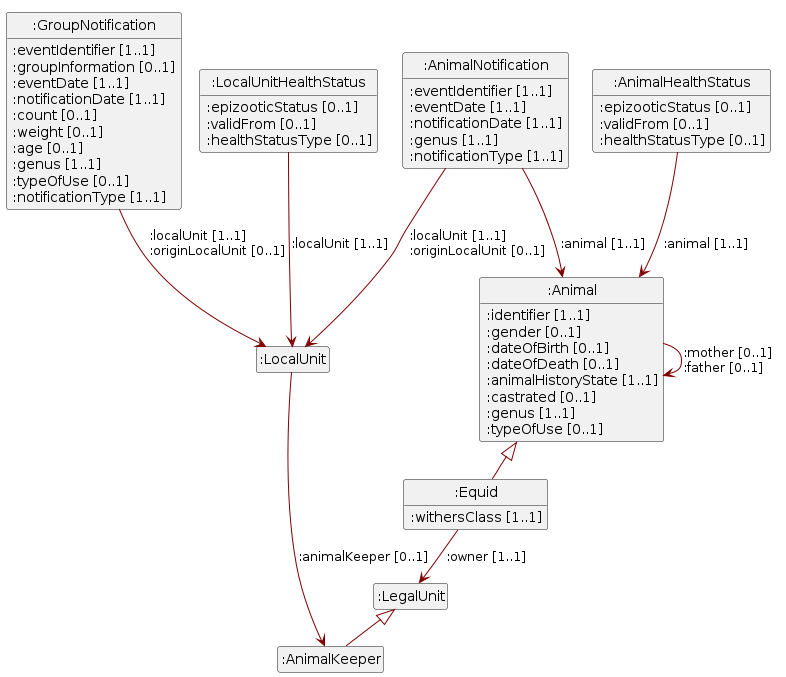

The diagram above was rendered by PlantUML. Its source (embedded in the PNG):
@startuml
!pragma layout smetana
set namespaceSeparator none
skinparam classFontSize 14
!define LIGHTORANGE
!pragma svgSize <U+1F610> XX
skinparam componentStyle uml2
skinparam wrapMessageWidth 100
skinparam ArrowColor #Maroon
set namespaceSeparator none 
Class ":Equid" 
":Equid" --> ":LegalUnit" : :owner [1..1] 
":Equid" : :withersClass [1..1] 
Class ":LegalUnit" 
Class ":GroupNotification" 
":GroupNotification" : :eventIdentifier [1..1] 
":GroupNotification" : :groupInformation [0..1] 
":GroupNotification" : :eventDate [1..1] 
":GroupNotification" : :notificationDate [1..1] 
":GroupNotification" : :count [0..1] 
":GroupNotification" : :weight [0..1] 
":GroupNotification" : :age [0..1] 
":GroupNotification" --> ":LocalUnit" : :localUnit<U+00A0>[1..1]  \l:originLocalUnit<U+00A0>[0..1]  
":GroupNotification" : :genus [1..1] 
":GroupNotification" : :typeOfUse [0..1] 
":GroupNotification" : :notificationType [1..1] 
Class ":AnimalKeeper" 
Class ":AnimalNotification" 
":AnimalNotification" : :eventIdentifier [1..1] 
":AnimalNotification" : :eventDate [1..1] 
":AnimalNotification" : :notificationDate [1..1] 
":AnimalNotification" --> ":Animal" : :animal<U+00A0>[1..1]  
":AnimalNotification" --> ":LocalUnit" : :localUnit<U+00A0>[1..1]  \l:originLocalUnit<U+00A0>[0..1]  
":AnimalNotification" : :genus [1..1] 
":AnimalNotification" : :notificationType [1..1] 
Class ":LocalUnit" 
":LocalUnit" --> ":AnimalKeeper" : :animalKeeper [0..1] 
Class ":LocalUnitHealthStatus" 
":LocalUnitHealthStatus" : :epizooticStatus [0..1] 
":LocalUnitHealthStatus" : :validFrom [0..1] 
":LocalUnitHealthStatus" : :healthStatusType [0..1] 
":LocalUnitHealthStatus" --> ":LocalUnit" : :localUnit<U+00A0>[1..1]  
Class ":AnimalHealthStatus" 
":AnimalHealthStatus" : :epizooticStatus [0..1] 
":AnimalHealthStatus" : :validFrom [0..1] 
":AnimalHealthStatus" --> ":Animal" : :animal<U+00A0>[1..1]  
":AnimalHealthStatus" : :healthStatusType [0..1] 
Class ":Animal" 
":Animal" : :identifier [1..1] 
":Animal" : :gender [0..1] 
":Animal" : :dateOfBirth [0..1] 
":Animal" : :dateOfDeath [0..1] 
":Animal" : :animalHistoryState [1..1] 
":Animal" : :castrated [0..1] 
":Animal" --> ":Animal" : :mother<U+00A0>[0..1]  \l:father<U+00A0>[0..1]  
":Animal" : :genus [1..1] 
":Animal" : :typeOfUse [0..1] 
":Animal" <|-- ":Equid" 
":LegalUnit" <|-- ":AnimalKeeper" 
hide circle
hide empty members
@enduml